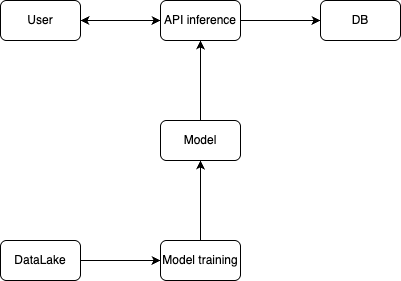

The diagram above was exported from draw.io. Its source (the exported page's mxGraphModel, read from the mxfile embedded in the PNG):
<mxGraphModel dx="976" dy="565" grid="1" gridSize="10" guides="1" tooltips="1" connect="1" arrows="1" fold="1" page="1" pageScale="1" pageWidth="850" pageHeight="1100" math="0" shadow="0">
  <root>
    <mxCell id="0" />
    <mxCell id="1" parent="0" />
    <mxCell id="IxJ8p4QSfwwbGdULn4AV-7" style="edgeStyle=orthogonalEdgeStyle;rounded=0;orthogonalLoop=1;jettySize=auto;html=1;exitX=1;exitY=0.5;exitDx=0;exitDy=0;entryX=0;entryY=0.5;entryDx=0;entryDy=0;" edge="1" parent="1" source="IxJ8p4QSfwwbGdULn4AV-1" target="IxJ8p4QSfwwbGdULn4AV-2">
      <mxGeometry relative="1" as="geometry" />
    </mxCell>
    <mxCell id="IxJ8p4QSfwwbGdULn4AV-1" value="User" style="rounded=1;whiteSpace=wrap;html=1;" vertex="1" parent="1">
      <mxGeometry x="120" y="80" width="80" height="40" as="geometry" />
    </mxCell>
    <mxCell id="IxJ8p4QSfwwbGdULn4AV-8" style="edgeStyle=orthogonalEdgeStyle;rounded=0;orthogonalLoop=1;jettySize=auto;html=1;exitX=1;exitY=0.5;exitDx=0;exitDy=0;" edge="1" parent="1" source="IxJ8p4QSfwwbGdULn4AV-2" target="IxJ8p4QSfwwbGdULn4AV-3">
      <mxGeometry relative="1" as="geometry" />
    </mxCell>
    <mxCell id="IxJ8p4QSfwwbGdULn4AV-12" style="edgeStyle=orthogonalEdgeStyle;rounded=0;orthogonalLoop=1;jettySize=auto;html=1;exitX=0;exitY=0.5;exitDx=0;exitDy=0;" edge="1" parent="1" source="IxJ8p4QSfwwbGdULn4AV-2">
      <mxGeometry relative="1" as="geometry">
        <mxPoint x="200" y="100" as="targetPoint" />
      </mxGeometry>
    </mxCell>
    <mxCell id="IxJ8p4QSfwwbGdULn4AV-2" value="API inference" style="rounded=1;whiteSpace=wrap;html=1;" vertex="1" parent="1">
      <mxGeometry x="280" y="80" width="80" height="40" as="geometry" />
    </mxCell>
    <mxCell id="IxJ8p4QSfwwbGdULn4AV-3" value="DB" style="rounded=1;whiteSpace=wrap;html=1;" vertex="1" parent="1">
      <mxGeometry x="440" y="80" width="80" height="40" as="geometry" />
    </mxCell>
    <mxCell id="IxJ8p4QSfwwbGdULn4AV-9" style="edgeStyle=orthogonalEdgeStyle;rounded=0;orthogonalLoop=1;jettySize=auto;html=1;exitX=0.5;exitY=0;exitDx=0;exitDy=0;entryX=0.5;entryY=1;entryDx=0;entryDy=0;" edge="1" parent="1" source="IxJ8p4QSfwwbGdULn4AV-4" target="IxJ8p4QSfwwbGdULn4AV-2">
      <mxGeometry relative="1" as="geometry" />
    </mxCell>
    <mxCell id="IxJ8p4QSfwwbGdULn4AV-4" value="Model" style="rounded=1;whiteSpace=wrap;html=1;" vertex="1" parent="1">
      <mxGeometry x="280" y="200" width="80" height="40" as="geometry" />
    </mxCell>
    <mxCell id="IxJ8p4QSfwwbGdULn4AV-10" style="edgeStyle=orthogonalEdgeStyle;rounded=0;orthogonalLoop=1;jettySize=auto;html=1;exitX=0.5;exitY=0;exitDx=0;exitDy=0;entryX=0.5;entryY=1;entryDx=0;entryDy=0;" edge="1" parent="1" source="IxJ8p4QSfwwbGdULn4AV-5" target="IxJ8p4QSfwwbGdULn4AV-4">
      <mxGeometry relative="1" as="geometry" />
    </mxCell>
    <mxCell id="IxJ8p4QSfwwbGdULn4AV-5" value="Model training" style="rounded=1;whiteSpace=wrap;html=1;" vertex="1" parent="1">
      <mxGeometry x="280" y="320" width="80" height="40" as="geometry" />
    </mxCell>
    <mxCell id="IxJ8p4QSfwwbGdULn4AV-11" style="edgeStyle=orthogonalEdgeStyle;rounded=0;orthogonalLoop=1;jettySize=auto;html=1;exitX=1;exitY=0.5;exitDx=0;exitDy=0;entryX=0;entryY=0.5;entryDx=0;entryDy=0;" edge="1" parent="1" source="IxJ8p4QSfwwbGdULn4AV-6" target="IxJ8p4QSfwwbGdULn4AV-5">
      <mxGeometry relative="1" as="geometry" />
    </mxCell>
    <mxCell id="IxJ8p4QSfwwbGdULn4AV-6" value="DataLake" style="rounded=1;whiteSpace=wrap;html=1;" vertex="1" parent="1">
      <mxGeometry x="120" y="320" width="80" height="40" as="geometry" />
    </mxCell>
  </root>
</mxGraphModel>